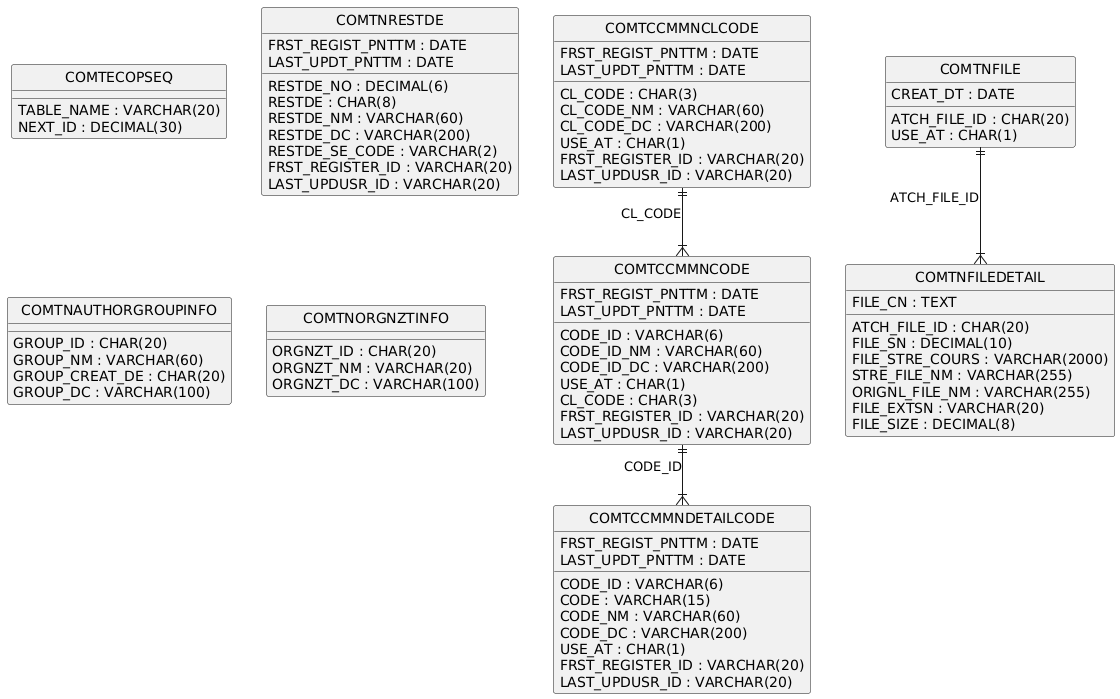

The diagram above was rendered by PlantUML. Its source (embedded in the PNG):
@startuml
hide circle
skinparam linetype ortho

entity "COMTECOPSEQ" as COMTECOPSEQ {
  TABLE_NAME : VARCHAR(20)
  NEXT_ID : DECIMAL(30)
}

entity "COMTNRESTDE" as COMTNRESTDE {
  RESTDE_NO : DECIMAL(6)
  RESTDE : CHAR(8)
  RESTDE_NM : VARCHAR(60)
  RESTDE_DC : VARCHAR(200)
  RESTDE_SE_CODE : VARCHAR(2)
  FRST_REGIST_PNTTM : DATE
  FRST_REGISTER_ID : VARCHAR(20)
  LAST_UPDT_PNTTM : DATE
  LAST_UPDUSR_ID : VARCHAR(20)
}

entity "COMTCCMMNCLCODE" as COMTCCMMNCLCODE {
  CL_CODE : CHAR(3)
  CL_CODE_NM : VARCHAR(60)
  CL_CODE_DC : VARCHAR(200)
  USE_AT : CHAR(1)
  FRST_REGIST_PNTTM : DATE
  FRST_REGISTER_ID : VARCHAR(20)
  LAST_UPDT_PNTTM : DATE
  LAST_UPDUSR_ID : VARCHAR(20)
}

entity "COMTCCMMNCODE" as COMTCCMMNCODE {
  CODE_ID : VARCHAR(6)
  CODE_ID_NM : VARCHAR(60)
  CODE_ID_DC : VARCHAR(200)
  USE_AT : CHAR(1)
  CL_CODE : CHAR(3)
  FRST_REGIST_PNTTM : DATE
  FRST_REGISTER_ID : VARCHAR(20)
  LAST_UPDT_PNTTM : DATE
  LAST_UPDUSR_ID : VARCHAR(20)
}

entity "COMTCCMMNDETAILCODE" as COMTCCMMNDETAILCODE {
  CODE_ID : VARCHAR(6)
  CODE : VARCHAR(15)
  CODE_NM : VARCHAR(60)
  CODE_DC : VARCHAR(200)
  USE_AT : CHAR(1)
  FRST_REGIST_PNTTM : DATE
  FRST_REGISTER_ID : VARCHAR(20)
  LAST_UPDT_PNTTM : DATE
  LAST_UPDUSR_ID : VARCHAR(20)
}

entity "COMTNAUTHORGROUPINFO" as COMTNAUTHORGROUPINFO {
  GROUP_ID : CHAR(20)
  GROUP_NM : VARCHAR(60)
  GROUP_CREAT_DE : CHAR(20)
  GROUP_DC : VARCHAR(100)
}

entity "COMTNORGNZTINFO" as COMTNORGNZTINFO {
  ORGNZT_ID : CHAR(20)
  ORGNZT_NM : VARCHAR(20)
  ORGNZT_DC : VARCHAR(100)
}

entity "COMTNFILE" as COMTNFILE {
  ATCH_FILE_ID : CHAR(20)
  CREAT_DT : DATE
  USE_AT : CHAR(1)
}

entity "COMTNFILEDETAIL" as COMTNFILEDETAIL {
  ATCH_FILE_ID : CHAR(20)
  FILE_SN : DECIMAL(10)
  FILE_STRE_COURS : VARCHAR(2000)
  STRE_FILE_NM : VARCHAR(255)
  ORIGNL_FILE_NM : VARCHAR(255)
  FILE_EXTSN : VARCHAR(20)
  FILE_CN : TEXT
  FILE_SIZE : DECIMAL(8)
}

COMTCCMMNCLCODE ||--|{ COMTCCMMNCODE : "CL_CODE"
COMTCCMMNCODE ||--|{ COMTCCMMNDETAILCODE : "CODE_ID"
COMTNFILE ||--|{ COMTNFILEDETAIL : "ATCH_FILE_ID"
@enduml